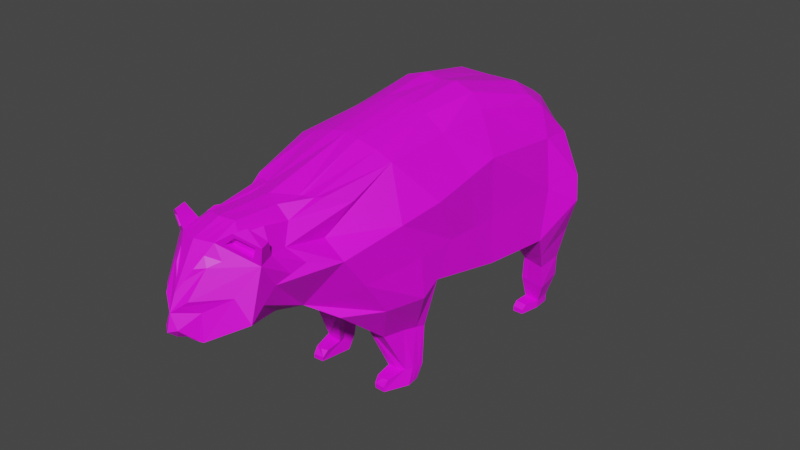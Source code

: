 # Source: MarshallRaccoon.blend  (saved by Blender 3.3.6; exported with 4.5.12 LTS)
import bpy
from mathutils import Matrix  # noqa: F401  (used for matrix-valued properties, if any)

bpy.ops.wm.read_factory_settings(use_empty=True)
scene = bpy.context.scene
scene.name = 'Scene'

# ---- collections
col_collection = bpy.data.collections.new('Collection'); scene.collection.children.link(col_collection)

# ---- images (referenced by path relative to the original .blend; pixels are not part of the script)
import os
ASSET_DIR = os.environ.get("B2B_ASSET_DIR", "")  # directory of the original .blend (textures are referenced by path, not embedded)
HERE = os.path.dirname(os.path.abspath(__file__))  # packed textures are extracted next to this script under _unpacked/

def load_image(name, relpath, width, height, colorspace="sRGB"):
    """Load a texture the original file referenced (path relative to the .blend, or extracted next to this script)."""
    p = next((c for c in (os.path.join(HERE, relpath), os.path.join(ASSET_DIR, relpath)) if relpath and os.path.exists(c)), "")
    if p:
        img = bpy.data.images.load(p, check_existing=True)
        img.name = name
    else:  # same state as the original file: an image datablock whose file is absent (Cycles renders it pink)
        img = bpy.data.images.new(name, width, height)
        img.source = "FILE"
        img.filepath = "//" + (relpath or name)
    img.colorspace_settings.name = colorspace
    return img
img_raccooncoloring_png_001 = load_image('raccoonColoring.png.001', 'raccoonColoring.png', 1024, 1024, 'sRGB')

# ---- materials (node trees are filled in below, after node groups)
mat_material = bpy.data.materials.new('Material')
mat_material.use_transparent_shadow = False

# ---- material node trees
mat_material.use_nodes = True; mat_material.node_tree.nodes.clear()
_N = mat_material.node_tree.nodes; _L = mat_material.node_tree.links
n0 = _N.new('ShaderNodeBsdfPrincipled'); n0.name = 'Principled BSDF'; n0.location = (10, 300)
n0.distribution = 'GGX'
n0.subsurface_method = 'RANDOM_WALK_SKIN'
n0.inputs[3].default_value = 1.45
n0.inputs[27].default_value = (0.0, 0.0, 0.0, 1.0)
n0.inputs[28].default_value = 1.0
n1 = _N.new('ShaderNodeOutputMaterial'); n1.name = 'Material Output'; n1.location = (300, 300)
n2 = _N.new('ShaderNodeTexImage'); n2.name = 'Image Texture'; n2.location = (-336, 247)
n2.image = img_raccooncoloring_png_001
_L.new(n0.outputs[0], n1.inputs[0])
_L.new(n2.outputs[0], n0.inputs[0])
n1.is_active_output = True

# ---- world
world_world = bpy.data.worlds.new('World'); scene.world = world_world
world_world.use_nodes = True; world_world.node_tree.nodes.clear()
_N = world_world.node_tree.nodes; _L = world_world.node_tree.links
n0 = _N.new('ShaderNodeOutputWorld'); n0.name = 'World Output'; n0.location = (300, 300)
n1 = _N.new('ShaderNodeBackground'); n1.name = 'Background'; n1.location = (10, 300)
n1.inputs[0].default_value = (0.05088, 0.05088, 0.05088, 1.0)
_L.new(n1.outputs[0], n0.inputs[0])
n0.is_active_output = True
world_world.color = (0.05088, 0.05088, 0.05088)
world_world.use_sun_shadow = False
world_world.sun_shadow_jitter_overblur = 0.0

# ---- meshes
me_cube_001 = bpy.data.meshes.new('Cube.001')
me_cube_001.from_pydata([(-1.038, 0.7847, 1.035), (-1.053, 0.5142, 1.661), (1.294, 0.3628, 0.8805), (2.151, 0.1409, 1.734), (-1.353, -4.671e-08, 0.9913), (-1.098, -4.671e-08, 1.824), (1.085, -4.671e-08, 0.8203), (1.979, -4.671e-08, 1.808), (-0.1113, 0.6259, 0.803), (-0.216, 0.4041, 1.962), (-0.2362, -4.671e-08, 2.093), (-0.2494, -4.671e-08, 0.7005), (-0.6985, 0.6749, 0.7712), (-0.8434, -4.671e-08, 0.6844), (-0.8134, 0.5495, 1.841), (-0.8576, -4.671e-08, 1.965), (-1.087, 0.595, 1.564), (1.855, 0.3449, 1.381), (-1.32, -4.671e-08, 1.719), (-0.08366, 0.6212, 1.676), (-0.8315, 0.6036, 1.587), (-1.101, 0.2768, 1.827), (1.183, -4.671e-08, 0.8999), (-1.353, 0.156, 0.9913), (1.944, 0.1098, 1.796), (-0.1935, 0.2651, 0.742), (-0.2471, 0.1399, 2.112), (-0.7666, 0.2829, 0.7341), (-0.8611, 0.2601, 1.968), (-1.167, 0.2466, 1.716), (0.8071, 0.4136, 1.889), (0.7862, -4.671e-08, 1.996), (0.5295, 0.6014, 0.933), (0.3298, -4.671e-08, 0.7456), (0.552, 0.6313, 1.562), (0.8157, 0.12, 1.982), (0.3889, 0.2122, 0.7829), (0.6297, 0.4274, -0.007358), (0.5182, 0.4136, -0.007358), (0.5538, 0.2495, -0.007358), (0.4371, 0.4149, 0.4286), (0.394, 0.2823, 0.445), (0.778, 0.1423, 0.4766), (0.8101, 0.3376, 0.4734), (0.4671, 0.4231, 0.1047), (0.6567, 0.2495, 0.1172), (0.488, 0.2495, 0.1002), (0.6333, 0.3926, 0.1228), (0.836, 0.2735, 0.01314), (0.8392, 0.3584, 0.01262), (-0.8754, 0.5953, 0.4231), (-1.117, 0.5899, 0.4321), (-1.172, 0.3631, 0.4453), (-0.9389, 0.3861, 0.4234), (-0.875, 0.6132, 0.236), (-1.121, 0.5827, 0.2507), (-1.149, 0.3631, 0.2263), (-0.9091, 0.395, 0.2484), (-0.9199, 0.5533, 0.06825), (-1.068, 0.5384, 0.0662), (-1.07, 0.4111, 0.05141), (-0.9257, 0.4268, 0.07579), (-0.9145, 0.5556, 0.009484), (-1.062, 0.5407, 0.003303), (-1.065, 0.4134, 0.003303), (-0.9204, 0.4291, 0.009484), (-0.7503, 0.5145, 0.003506), (-0.7504, 0.4285, 0.003506), (-1.075, 0.7491, 1.239), (1.485, 0.2079, 1.012), (-0.09116, 0.6207, 1.186), (-0.7857, 0.6684, 1.191), (-1.404, 0.2377, 1.271), (1.459, -4.671e-08, 1.008), (0.3797, 0.6036, 1.197), (1.174, 0.4015, 1.735), (1.543, -4.671e-08, 1.807), (1.395, 0.5066, 1.411), (1.427, 0.1475, 1.79), (0.9815, 0.5089, 0.84), (0.7913, -4.671e-08, 0.7912), (0.8741, 0.08256, 0.8544), (0.5863, 0.422, -0.007358), (0.619, 0.3727, 0.4561), (0.5348, 0.2612, 0.4291), (0.5713, 0.4166, 0.1121), (0.6016, 0.2612, 0.112), (1.202, 0.5171, 1.147), (2.125, 0.4013, 1.237), (2.099, -4.671e-08, 1.037), (1.952, 0.1534, 1.124), (1.943, -4.671e-08, 1.123), (1.994, 0.3762, 1.587), (2.378, -4.671e-08, 1.429), (2.072, 0.2585, 1.66), (1.818, 0.2282, 1.748), (1.994, 0.3762, 1.587), (1.625, 0.3965, 1.466), (1.394, 0.3376, 1.531), (1.727, 0.3139, 1.59), (2.428, -4.671e-08, 1.312), (2.157, 0.2954, 1.402), (2.312, 0.156, 1.103), (2.209, -4.671e-08, 1.062), (-1.111, 0.3408, 1.794), (-1.214, 0.3209, 1.561), (-1.196, 0.4486, 1.123), (-0.1736, 0.3527, 0.7568), (-0.2358, 0.3016, 2.066), (-0.7522, 0.3776, 0.7489), (-0.814, 0.4247, 1.905), (0.4054, 0.3242, 0.7905), (0.8039, 0.2771, 1.941), (0.6546, 0.3363, 0.1179), (-1.159, 0.4181, 0.4421), (-0.9235, 0.4369, 0.4233), (-1.142, 0.4164, 0.2322), (-0.9008, 0.4479, 0.2454), (-1.069, 0.442, 0.055), (-0.9243, 0.4575, 0.07396), (-1.064, 0.4443, 0.003303), (-0.9189, 0.4598, 0.009484), (-0.7504, 0.4494, 0.003506), (-1.246, 0.3666, 1.33), (1.38, 0.243, 1.785), (2.228, 0.141, 1.591), (2.361, 0.09989, 1.395), (2.209, -4.671e-08, 1.062), (2.423, 0.05402, 1.201), (2.34, 0.09642, 1.114), (2.428, -4.671e-08, 1.312), (1.979, -4.671e-08, 1.808), (2.193, -4.671e-08, 1.736), (2.15, 0.1998, 1.626), (2.378, -4.671e-08, 1.429), (2.277, 0.07756, 1.583), (2.325, 0.1274, 1.108), (2.294, 0.1399, 1.303), (2.393, 0.05198, 1.355), (2.208, 0.1057, 1.658), (2.285, -4.671e-08, 1.582), (1.99, 0.1832, 1.741), (1.867, 0.3351, 1.598), (1.597, 0.1233, 1.783), (1.401, 0.1657, 1.787), (1.597, 0.2196, 1.697), (1.342, 0.3019, 1.795), (1.904, 0.2057, 1.744), (2.106, 0.2629, 1.82), (2.009, 0.4092, 1.728), (1.929, 0.3837, 1.735), (2.006, 0.2892, 1.824), (-0.8113, 0.6249, 0.5646), (-1.131, 0.6506, 0.7037), (-0.8733, 0.3468, 0.5416), (-1.186, 0.359, 0.7003), (-1.173, 0.4297, 0.7011), (-0.8583, 0.4143, 0.5472), (-2.015, -4.671e-08, 0.359), (-2.002, 0.08986, 0.3384), (-1.941, -4.671e-08, 0.2148), (-1.954, 0.08989, 0.2354), (-1.353, -4.671e-08, 0.9913), (-1.783, 0.2211, 0.9199), (-1.755, -4.671e-08, 1.091), (-1.353, 0.156, 0.9913), (0.6761, 0.6015, 0.8437), (0.5172, -4.671e-08, 0.7641), (0.5859, 0.1596, 0.8119), (0.5459, 0.417, -0.007358), (0.5109, 0.3972, 0.4405), (0.5093, 0.4198, 0.1085), (0.8942, 0.5807, 1.5), (0.4179, 0.2495, 0.4081), (0.5298, 0.2495, 0.1044), (0.7025, 0.5963, 1.179), (-1.249, 0.285, 1.109), (-0.2377, 0.2303, 2.087), (-0.8396, 0.3352, 1.939), (0.8103, 0.1916, 1.964), (-1.166, 0.3882, 0.4439), (-0.9318, 0.4093, 0.4234), (-1.146, 0.3874, 0.229), (-0.9053, 0.4191, 0.247), (-1.07, 0.4252, 0.05305), (-0.9251, 0.4408, 0.07495), (-1.064, 0.4275, 0.003303), (-0.9197, 0.4431, 0.009484), (-0.7504, 0.438, 0.003506), (-1.106, 0.306, 1.812), (-1.188, 0.2805, 1.645), (-1.299, 0.292, 1.356), (-1.18, 0.3912, 0.7006), (-0.8665, 0.3776, 0.5442), (0.1669, 0.6153, 0.8595), (0.00215, -4.671e-08, 0.7201), (0.05941, 0.2421, 0.7598), (0.2442, 0.4133, 1.92), (0.196, -4.671e-08, 2.075), (0.1924, 0.6256, 1.626), (0.2147, 0.1237, 2.062), (0.1133, 0.6133, 1.191), (0.07784, 0.3403, 0.7715), (0.2427, 0.2513, 2.024), (0.2442, 0.2012, 2.04), (-0.793, 0.5216, 0.07318), (-0.7528, 0.5134, 0.03706), (-0.7532, 0.4273, 0.04459), (-0.7932, 0.4263, 0.08077), (-0.7932, 0.4494, 0.07893), (-0.7531, 0.4482, 0.04276), (-0.7532, 0.4368, 0.04376), (-0.7932, 0.4368, 0.07993), (0.834, 0.2669, 0.0499), (0.7894, 0.2571, 0.0977), (0.7945, 0.364, 0.09875), (0.841, 0.3543, 0.0506), (0.8067, 0.3129, 0.0971), (2.142, 0.166, 1.752), (2.09, 0.2872, 1.804), (2.096, 0.2681, 1.787), (2.118, 0.202, 1.729), (2.027, 0.3715, 1.723), (2.025, 0.3404, 1.642), (2.058, 0.248, 1.796), (2.08, 0.182, 1.738), (1.989, 0.3515, 1.731), (1.987, 0.3204, 1.651), (2.206, -4.671e-08, 1.062), (2.3, -4.671e-08, 1.078), (2.462, -4.671e-08, 1.187), (2.428, -4.671e-08, 1.312), (2.462, -4.671e-08, 1.187), (2.3, -4.671e-08, 1.078), (2.386, -4.671e-08, 1.12), (1.855, 0.3449, 1.381), (1.994, 0.3762, 1.587), (1.99, 0.3731, 1.309), (2.125, 0.4013, 1.237), (1.718, 0.1807, 1.068), (1.701, -4.671e-08, 1.065), (1.99, 0.3731, 1.309), (2.228, 0.141, 1.591), (2.072, 0.2585, 1.66), (2.15, 0.1998, 1.626), (2.172, 0.06937, 1.735), (2.322, 0.03469, 1.504), (1.962, 0.05402, 1.802), (2.247, 0.05203, 1.619), (2.322, 0.03469, 1.504), (2.378, -4.671e-08, 1.429), (1.867, 0.3351, 1.598), (1.74, 0.3707, 1.423)], [], [(105, 104, 1, 16), (28, 21, 5, 15), (81, 22, 6, 80), (27, 25, 11, 13), (200, 26, 10, 198), (20, 14, 9, 19), (16, 1, 14, 20), (23, 27, 13, 4), (26, 28, 15, 10), (68, 16, 20, 71), (71, 20, 19, 70), (87, 77, 97, 17, 69), (123, 105, 16, 68), (163, 158, 164), (69, 73, 22, 2), (177, 178, 28, 26), (153, 152, 50, 51), (204, 177, 26, 200), (46, 44, 38, 39), (178, 189, 21, 28), (18, 5, 21, 29), (124, 112, 179, 35, 78, 144), (201, 199, 34, 74), (78, 35, 31, 76), (196, 36, 33, 195), (199, 197, 30, 34), (85, 47, 37, 82), (79, 2, 43, 83), (168, 36, 41, 173), (240, 239, 90, 91), (83, 43, 47, 85), (173, 41, 46, 174), (216, 213, 48, 49), (181, 53, 57, 183), (193, 154, 53, 181), (156, 153, 51, 114), (154, 155, 52, 53), (183, 57, 61, 185), (51, 50, 54, 55), (53, 52, 56, 57), (114, 51, 55, 116), (118, 59, 63, 120), (55, 54, 58, 59), (57, 56, 60, 61), (116, 55, 59, 118), (186, 187, 65, 64), (58, 119, 209, 205), (59, 58, 62, 63), (61, 60, 64, 65), (61, 65, 67, 207, 208), (211, 207, 67, 188), (119, 185, 212, 209), (121, 62, 66, 122), (194, 201, 74, 32), (72, 163, 29), (106, 123, 68, 0), (79, 87, 69, 2), (12, 71, 70, 8), (0, 68, 71, 12), (166, 175, 87, 79), (42, 84, 86, 45), (170, 83, 85, 171), (22, 81, 84, 42), (166, 79, 83, 170), (171, 85, 82, 169), (86, 174, 46, 39, 48, 213, 214, 45), (39, 38, 169, 82, 37, 49, 48), (24, 143, 78, 76, 7), (3, 141, 147, 95, 145, 75, 146, 124, 144, 78, 143, 24), (175, 172, 77, 87), (168, 81, 80, 167), (34, 30, 75, 98, 77, 172), (239, 241, 88, 90), (77, 98, 99, 97), (98, 75, 145, 95, 99), (125, 93, 100, 126), (88, 89, 91, 90), (88, 92, 101, 102), (92, 125, 126, 101), (176, 191, 123, 106), (2, 22, 42, 43), (187, 121, 122, 188), (185, 61, 208, 212), (62, 58, 205, 206, 66), (63, 62, 121, 120), (182, 116, 118, 184), (184, 118, 120, 186), (180, 114, 116, 182), (54, 117, 119, 58), (192, 156, 114, 180), (152, 157, 115, 50), (50, 115, 117, 54), (37, 47, 215, 216, 49), (47, 113, 217, 215), (43, 42, 45, 113, 47), (36, 111, 32, 40, 41), (89, 88, 102, 127, 103), (75, 30, 112, 124, 146), (194, 32, 111, 202), (14, 1, 104, 110), (12, 8, 107, 109), (197, 9, 108, 203), (9, 14, 110, 108), (191, 190, 105, 123), (190, 189, 104, 105), (137, 138, 130, 128), (136, 137, 128, 129), (248, 140, 134, 246), (102, 101, 137, 136), (101, 126, 138, 137), (3, 139, 133, 94), (139, 135, 242, 133), (99, 95, 147, 141, 142), (141, 151, 150, 142), (148, 218, 221, 220, 219), (3, 218, 148, 151, 141), (12, 109, 157, 152), (176, 106, 156, 192), (27, 23, 155, 154), (106, 0, 153, 156), (202, 111, 36, 196, 25, 27, 109, 107), (0, 12, 152, 153), (158, 161, 160), (165, 162, 160, 161), (165, 159, 163), (18, 163, 164), (163, 159, 158), (72, 165, 163), (158, 159, 161), (165, 161, 159), (18, 29, 163), (36, 168, 167, 33), (74, 34, 172, 175), (44, 171, 169, 38), (32, 166, 170, 40), (40, 170, 171, 44), (32, 74, 175, 166), (84, 173, 174, 86), (81, 168, 173, 84), (23, 176, 192, 155), (29, 21, 189, 190), (72, 29, 190, 191), (41, 40, 44, 46), (155, 192, 180, 52), (52, 180, 182, 56), (60, 184, 186, 64), (56, 182, 184, 60), (65, 187, 188, 67), (23, 72, 191, 176), (210, 211, 188, 122), (120, 121, 187, 186), (117, 183, 185, 119), (157, 193, 181, 115), (115, 181, 183, 117), (110, 104, 189, 178), (203, 108, 177, 204), (108, 110, 178, 177), (112, 203, 204, 179), (30, 197, 203, 112), (8, 194, 202, 107), (8, 70, 201, 194), (19, 9, 197, 199), (25, 196, 195, 11), (70, 19, 199, 201), (179, 204, 200, 35), (35, 200, 198, 31), (212, 208, 207, 211), (205, 209, 210, 206), (209, 212, 211, 210), (206, 210, 122, 66), (216, 215, 217, 214, 213), (113, 45, 214, 217), (109, 27, 154, 193, 157), (150, 151, 148, 219, 149), (96, 142, 150, 149), (221, 223, 227, 225), (149, 219, 220, 222, 223, 221, 218, 3, 96), (226, 224, 225, 227), (220, 221, 225, 224), (223, 222, 226, 227), (222, 220, 224, 226), (129, 229, 228, 127, 102, 136), (128, 130, 231, 230), (129, 128, 232, 234, 233), (97, 99, 251, 252), (235, 236, 238, 237), (69, 17, 241, 239), (73, 69, 239, 240), (247, 131, 132, 245), (245, 132, 140, 248), (125, 92, 243, 244), (3, 245, 248, 139), (24, 247, 245, 3), (139, 248, 246, 135), (242, 135, 249, 250), (252, 251, 236, 235)])
_uv = me_cube_001.uv_layers.new(name='UVMap')
_uv.uv.foreach_set('vector', [0.8763, 0.3302, 0.8762, 0.3854, 0.8246, 0.3596, 0.8023, 0.3409, 0.4777, 0.7773, 0.4838, 0.8404, 0.4145, 0.8355, 0.4126, 0.7727, 0.7044, 0.07941, 0.724, 0.0, 0.7267, 0.02613, 0.7275, 0.1013, 0.6566, 0.499, 0.6613, 0.353, 0.7297, 0.3676, 0.7297, 0.519, 0.4572, 0.5007, 0.4516, 0.6177, 0.4174, 0.6131, 0.4253, 0.5035, 0.07379, 0.7224, 0.009839, 0.7078, 0.0, 0.5507, 0.07973, 0.5311, 0.06993, 0.7875, 0.0457, 0.7741, 0.009839, 0.7078, 0.07379, 0.7224, 0.6789, 0.6442, 0.6566, 0.499, 0.7297, 0.519, 0.7182, 0.644, 0.4516, 0.6177, 0.4777, 0.7773, 0.4126, 0.7727, 0.4174, 0.6131, 0.1541, 0.7988, 0.06993, 0.7875, 0.07379, 0.7224, 0.1761, 0.7265, 0.1761, 0.7265, 0.07379, 0.7224, 0.07973, 0.5311, 0.2028, 0.551, 0.26, 0.2252, 0.2007, 0.1669, 0.194, 0.1053, 0.2234, 0.04969, 0.3006, 0.1544, 0.8565, 0.2764, 0.8763, 0.3302, 0.8023, 0.3409, 0.7495, 0.2683, 0.9085, 0.1795, 0.955, 0.03845, 0.9678, 0.2113, 0.7817, 0.6085, 0.8342, 0.6163, 0.836, 0.6881, 0.7459, 0.6583, 0.4755, 0.617, 0.498, 0.7733, 0.4777, 0.7773, 0.4516, 0.6177, 0.2856, 0.8312, 0.3324, 0.7553, 0.3652, 0.7762, 0.3538, 0.8368, 0.4781, 0.4946, 0.4755, 0.617, 0.4516, 0.6177, 0.4572, 0.5007, 0.9134, 0.716, 0.9559, 0.7127, 0.9559, 0.7431, 0.9164, 0.7458, 0.498, 0.7733, 0.4917, 0.8421, 0.4838, 0.8404, 0.4777, 0.7773, 0.4152, 0.8933, 0.4145, 0.8355, 0.4838, 0.8404, 0.4798, 0.8579, 0.5179, 0.2096, 0.5104, 0.3546, 0.4882, 0.3515, 0.4695, 0.3488, 0.4945, 0.1963, 0.4987, 0.2032, 0.2092, 0.4992, 0.1027, 0.4635, 0.1325, 0.3753, 0.2176, 0.4318, 0.4945, 0.1963, 0.4695, 0.3488, 0.4383, 0.3544, 0.4586, 0.1643, 0.6667, 0.2884, 0.6738, 0.2041, 0.7286, 0.2195, 0.7292, 0.3033, 0.1027, 0.4635, 0.02791, 0.4365, 0.05701, 0.2959, 0.1325, 0.3753, 0.3481, 0.876, 0.3318, 0.8775, 0.3362, 0.8442, 0.3471, 0.8453, 0.3289, 0.292, 0.3286, 0.2095, 0.4126, 0.3461, 0.4102, 0.3954, 0.8257, 0.8458, 0.8257, 0.8978, 0.7393, 0.9124, 0.7299, 0.9069, 0.8339, 0.5538, 0.7884, 0.5483, 0.795, 0.4881, 0.8337, 0.4913, 0.3274, 0.9626, 0.2781, 0.9629, 0.3318, 0.8775, 0.3481, 0.876, 0.00597, 0.9571, 0.0, 0.9662, 0.0151, 0.8775, 0.02575, 0.8772, 0.9089, 0.3824, 0.9094, 0.36, 0.9185, 0.3618, 0.9185, 0.3834, 0.86, 0.8566, 0.854, 0.857, 0.8523, 0.8144, 0.8584, 0.8136, 0.8558, 0.8906, 0.8479, 0.8905, 0.854, 0.857, 0.86, 0.8566, 0.8091, 0.1217, 0.7528, 0.1325, 0.7549, 0.06167, 0.7997, 0.05659, 0.5957, 0.7886, 0.6642, 0.7309, 0.6754, 0.7947, 0.6199, 0.8148, 0.9579, 0.7956, 0.9579, 0.8018, 0.9141, 0.7923, 0.914, 0.7888, 0.3538, 0.8368, 0.3652, 0.7762, 0.4126, 0.7833, 0.3993, 0.8442, 0.6199, 0.8148, 0.6754, 0.7947, 0.6821, 0.8501, 0.6228, 0.8599, 0.7997, 0.05659, 0.7549, 0.06167, 0.7488, 0.01651, 0.7899, 0.004008, 0.7685, 0.9278, 0.744, 0.9284, 0.745, 0.9124, 0.7692, 0.9145, 0.9134, 0.6252, 0.9179, 0.563, 0.9597, 0.5738, 0.9598, 0.6113, 0.7218, 0.9021, 0.7218, 0.9622, 0.6747, 0.9464, 0.6776, 0.91, 0.7727, 0.976, 0.7297, 0.976, 0.744, 0.9284, 0.7685, 0.9278, 0.4055, 0.9249, 0.4031, 0.8878, 0.4066, 0.8881, 0.409, 0.9251, 1.0, 0.1733, 0.9756, 0.1733, 0.9751, 0.1398, 0.9935, 0.1406, 0.9598, 0.6113, 0.9597, 0.5738, 0.9747, 0.5725, 0.9758, 0.61, 0.6776, 0.91, 0.6747, 0.9464, 0.6624, 0.9459, 0.6607, 0.9098, 0.6776, 0.91, 0.6607, 0.9098, 0.6559, 0.8669, 0.6664, 0.8669, 0.6763, 0.8764, 0.8259, 0.7848, 0.8257, 0.7824, 0.8359, 0.7828, 0.8359, 0.7852, 0.9756, 0.1733, 0.9714, 0.1733, 0.9719, 0.1397, 0.9751, 0.1398, 0.3988, 0.8875, 0.3747, 0.8854, 0.3873, 0.8442, 0.4037, 0.8448, 0.2947, 0.4979, 0.2092, 0.4992, 0.2176, 0.4318, 0.2896, 0.4037, 0.8918, 0.6809, 0.9134, 0.5515, 0.9134, 0.807, 0.8244, 0.2277, 0.8565, 0.2764, 0.7495, 0.2683, 0.7297, 0.2183, 0.3289, 0.292, 0.26, 0.2252, 0.3006, 0.1544, 0.3286, 0.2095, 0.2852, 0.72, 0.1761, 0.7265, 0.2028, 0.551, 0.2986, 0.5703, 0.2074, 0.7975, 0.1541, 0.7988, 0.1761, 0.7265, 0.2852, 0.72, 0.3176, 0.3701, 0.234, 0.351, 0.26, 0.2252, 0.3289, 0.292, 0.1016, 0.9662, 0.03562, 0.9584, 0.04369, 0.8766, 0.05803, 0.8766, 0.3555, 0.9609, 0.3274, 0.9626, 0.3481, 0.876, 0.3639, 0.8765, 0.8257, 0.6881, 0.8257, 0.7697, 0.7297, 0.8772, 0.734, 0.8109, 0.3176, 0.3701, 0.3289, 0.292, 0.4102, 0.3954, 0.4104, 0.4236, 0.3639, 0.8765, 0.3481, 0.876, 0.3471, 0.8453, 0.3573, 0.8463, 0.04369, 0.8766, 0.02575, 0.8772, 0.0151, 0.8775, 0.02869, 0.8484, 0.09959, 0.8442, 0.1003, 0.8537, 0.09069, 0.8673, 0.05803, 0.8766, 0.5467, 0.9683, 0.5046, 0.9738, 0.5044, 0.9667, 0.5041, 0.9564, 0.5037, 0.9453, 0.5254, 0.8933, 0.5467, 0.896, 0.4932, 0.06406, 0.4915, 0.1528, 0.4945, 0.1963, 0.4586, 0.1643, 0.4658, 0.05341, 0.5071, 0.01278, 0.5147, 0.05419, 0.5188, 0.07629, 0.5229, 0.09839, 0.5192, 0.1553, 0.5564, 0.2649, 0.5316, 0.2201, 0.5179, 0.2096, 0.4987, 0.2032, 0.4945, 0.1963, 0.4915, 0.1528, 0.4932, 0.06406, 0.234, 0.351, 0.1602, 0.2907, 0.2007, 0.1669, 0.26, 0.2252, 0.6862, 0.1535, 0.7044, 0.07941, 0.7275, 0.1013, 0.7282, 0.1715, 0.1325, 0.3753, 0.05701, 0.2959, 0.1093, 0.2089, 0.1681, 0.1602, 0.2007, 0.1669, 0.1602, 0.2907, 0.7884, 0.5483, 0.7333, 0.4743, 0.7297, 0.4409, 0.795, 0.4881, 0.5037, 0.9955, 0.4616, 0.9733, 0.4928, 0.8933, 0.5037, 0.9293, 0.1681, 0.1602, 0.1093, 0.2089, 0.1324, 0.1012, 0.1281, 0.04362, 0.1655, 0.07372, 0.9921, 0.0, 0.9921, 0.04831, 0.9725, 0.06673, 0.9678, 0.03656, 0.7297, 0.4409, 0.8378, 0.453, 0.8337, 0.4913, 0.795, 0.4881, 0.6263, 0.8788, 0.6263, 0.9607, 0.6036, 0.924, 0.5633, 0.8599, 0.4616, 0.9922, 0.4126, 0.9529, 0.4208, 0.8933, 0.4616, 0.9295, 0.8668, 0.2176, 0.8788, 0.2807, 0.8565, 0.2764, 0.8244, 0.2277, 0.2781, 0.9692, 0.1847, 0.9692, 0.218, 0.8442, 0.268, 0.8447, 0.4031, 0.8878, 0.3988, 0.8875, 0.4037, 0.8448, 0.4066, 0.845, 0.9714, 0.1733, 0.9678, 0.1733, 0.9692, 0.1395, 0.9719, 0.1397, 0.9747, 0.5725, 0.9597, 0.5738, 0.9581, 0.5411, 0.9672, 0.5308, 0.9758, 0.5302, 0.3769, 0.9232, 0.3747, 0.8854, 0.3988, 0.8875, 0.4012, 0.9246, 0.7801, 0.976, 0.7727, 0.976, 0.7685, 0.9278, 0.7727, 0.9276, 0.7727, 0.9276, 0.7685, 0.9278, 0.7692, 0.9145, 0.7734, 0.9149, 0.8075, 0.0557, 0.7997, 0.05659, 0.7899, 0.004008, 0.7971, 0.001829, 0.9579, 0.7458, 0.9579, 0.7882, 0.9139, 0.7845, 0.9134, 0.76, 0.8189, 0.1198, 0.8091, 0.1217, 0.7997, 0.05659, 0.8075, 0.0557, 0.9197, 0.8915, 0.8653, 0.8907, 0.8671, 0.8563, 0.9078, 0.8541, 0.9078, 0.8541, 0.8671, 0.8563, 0.8657, 0.8126, 0.9077, 0.807, 0.3362, 0.8442, 0.3318, 0.8775, 0.2911, 0.868, 0.2803, 0.8548, 0.2816, 0.8451, 0.8378, 0.9468, 0.8522, 0.951, 0.8603, 0.989, 0.8473, 0.987, 0.9886, 0.904, 0.939, 0.9101, 0.9527, 0.8116, 0.9746, 0.8087, 0.9886, 0.807, 0.1016, 0.916, 0.1275, 0.9031, 0.1847, 0.8442, 0.1847, 0.9786, 0.1503, 0.9874, 0.8378, 0.453, 0.7297, 0.4409, 0.7977, 0.3969, 0.8378, 0.4246, 0.8378, 0.4246, 0.5564, 0.2649, 0.5469, 0.3565, 0.5104, 0.3546, 0.5179, 0.2096, 0.5316, 0.2201, 0.5691, 0.2599, 0.5703, 0.1665, 0.6453, 0.2, 0.6416, 0.2836, 0.5564, 0.771, 0.5511, 0.8335, 0.5011, 0.8443, 0.5224, 0.7686, 0.5564, 0.4816, 0.5682, 0.3316, 0.6387, 0.3478, 0.6321, 0.4952, 0.5363, 0.4992, 0.5246, 0.6155, 0.4943, 0.6178, 0.4912, 0.4959, 0.5246, 0.6155, 0.5564, 0.771, 0.5224, 0.7686, 0.4943, 0.6178, 0.8788, 0.2807, 0.8885, 0.348, 0.8763, 0.3302, 0.8565, 0.2764, 0.8885, 0.348, 0.8852, 0.3878, 0.8762, 0.3854, 0.8763, 0.3302, 0.4108, 0.9751, 0.3824, 0.9852, 0.3747, 0.9735, 0.3814, 0.945, 0.4108, 0.9251, 0.4108, 0.9751, 0.3814, 0.945, 0.4065, 0.9262, 0.9803, 0.7604, 0.9934, 0.7676, 0.9934, 0.8018, 0.9847, 0.7858, 0.5633, 0.8599, 0.6036, 0.924, 0.5636, 0.9094, 0.5564, 0.8625, 0.9915, 0.06673, 0.9915, 0.1213, 0.9819, 0.1298, 0.9678, 0.1031, 0.9079, 0.9968, 0.9101, 0.9728, 0.9281, 0.9768, 0.9375, 0.9968, 0.9101, 0.9728, 0.9099, 0.9468, 0.9187, 0.9568, 0.9281, 0.9768, 0.1655, 0.07372, 0.1281, 0.04362, 0.1319, 0.02181, 0.1357, 0.0, 0.1691, 0.03863, 0.9079, 0.9907, 0.8739, 0.9847, 0.8739, 0.9575, 0.9079, 0.9468, 0.7864, 0.9252, 0.8133, 0.915, 0.8133, 0.9263, 0.7925, 0.9314, 0.7864, 0.9329, 0.9734, 0.9101, 0.9734, 0.916, 0.9734, 0.939, 0.952, 0.9541, 0.939, 0.9343, 0.939, 0.9468, 0.8624, 0.9468, 0.8653, 0.8907, 0.9197, 0.8915, 0.8668, 0.2176, 0.8244, 0.2277, 0.8091, 0.1217, 0.8189, 0.1198, 0.5564, 0.7461, 0.6821, 0.6442, 0.6642, 0.7309, 0.5957, 0.7886, 0.8244, 0.2277, 0.7297, 0.2183, 0.7528, 0.1325, 0.8091, 0.1217, 0.6416, 0.2836, 0.6453, 0.2, 0.6738, 0.2041, 0.6667, 0.2884, 0.6613, 0.353, 0.6566, 0.499, 0.6321, 0.4952, 0.6387, 0.3478, 0.2074, 0.7975, 0.2852, 0.72, 0.3324, 0.7553, 0.2856, 0.8312, 0.955, 0.03845, 0.9251, 0.009514, 0.9459, 0.0, 0.6821, 0.6442, 0.7218, 0.6448, 0.7218, 0.8669, 0.6991, 0.8619, 0.8378, 0.634, 0.8666, 0.4031, 0.9134, 0.5515, 0.9678, 0.3525, 0.9085, 0.1795, 0.9678, 0.2113, 0.9085, 0.1795, 0.9314, 0.03681, 0.955, 0.03845, 0.8918, 0.6809, 0.8378, 0.634, 0.9134, 0.5515, 0.955, 0.03845, 0.9314, 0.03681, 0.9251, 0.009514, 0.8378, 0.634, 0.8409, 0.3899, 0.8666, 0.4031, 0.9678, 0.3525, 0.8988, 0.3571, 0.9085, 0.1795, 0.6738, 0.2041, 0.6862, 0.1535, 0.7282, 0.1715, 0.7286, 0.2195, 0.2176, 0.4318, 0.1325, 0.3753, 0.1602, 0.2907, 0.234, 0.351, 0.3747, 0.8765, 0.3639, 0.8765, 0.3573, 0.8463, 0.3642, 0.847, 0.2896, 0.4037, 0.3176, 0.3701, 0.4104, 0.4236, 0.4109, 0.4428, 0.3747, 0.9594, 0.3555, 0.9609, 0.3639, 0.8765, 0.3747, 0.8765, 0.2896, 0.4037, 0.2176, 0.4318, 0.234, 0.351, 0.3176, 0.3701, 0.03562, 0.9584, 0.00597, 0.9571, 0.02575, 0.8772, 0.04369, 0.8766, 0.8257, 0.7697, 0.8257, 0.8458, 0.7299, 0.9069, 0.7297, 0.8772, 0.8988, 0.1852, 0.8668, 0.2176, 0.8189, 0.1198, 0.8272, 0.1183, 0.8988, 0.363, 0.8928, 0.3899, 0.8852, 0.3878, 0.8885, 0.348, 0.6424, 0.8599, 0.6424, 0.9627, 0.6328, 0.9472, 0.6263, 0.8795, 0.9172, 0.6252, 0.9525, 0.6301, 0.9559, 0.7127, 0.9134, 0.716, 0.8272, 0.1183, 0.8189, 0.1198, 0.8075, 0.0557, 0.8141, 0.05496, 0.8141, 0.05496, 0.8075, 0.0557, 0.7971, 0.001829, 0.8031, 0.0, 0.7763, 0.9275, 0.7727, 0.9276, 0.7734, 0.9149, 0.7769, 0.9152, 0.7864, 0.976, 0.7801, 0.976, 0.7727, 0.9276, 0.7763, 0.9275, 0.4066, 0.8881, 0.4031, 0.8878, 0.4066, 0.845, 0.409, 0.8451, 0.9858, 0.6252, 0.9858, 0.6966, 0.9564, 0.7119, 0.9559, 0.6479, 0.8262, 0.7877, 0.8259, 0.7848, 0.8359, 0.7852, 0.8359, 0.7881, 0.4012, 0.9246, 0.3988, 0.8875, 0.4031, 0.8878, 0.4055, 0.9249, 0.9579, 0.7882, 0.9579, 0.7956, 0.914, 0.7888, 0.9139, 0.7845, 0.8653, 0.8907, 0.8558, 0.8906, 0.86, 0.8566, 0.8671, 0.8563, 0.8671, 0.8563, 0.86, 0.8566, 0.8584, 0.8136, 0.8657, 0.8126, 0.5224, 0.7686, 0.5011, 0.8443, 0.4917, 0.8421, 0.498, 0.7733, 0.4912, 0.4959, 0.4943, 0.6178, 0.4755, 0.617, 0.4781, 0.4946, 0.4943, 0.6178, 0.5224, 0.7686, 0.498, 0.7733, 0.4755, 0.617, 0.5104, 0.3546, 0.4912, 0.4959, 0.4781, 0.4946, 0.4882, 0.3515, 0.5469, 0.3565, 0.5363, 0.4992, 0.4912, 0.4959, 0.5104, 0.3546, 0.5682, 0.3316, 0.5691, 0.2599, 0.6416, 0.2836, 0.6387, 0.3478, 0.2986, 0.5703, 0.2028, 0.551, 0.2092, 0.4992, 0.2947, 0.4979, 0.07973, 0.5311, 0.0, 0.5507, 0.02791, 0.4365, 0.1027, 0.4635, 0.6613, 0.353, 0.6667, 0.2884, 0.7292, 0.3033, 0.7297, 0.3676, 0.2028, 0.551, 0.07973, 0.5311, 0.1027, 0.4635, 0.2092, 0.4992, 0.4882, 0.3515, 0.4781, 0.4946, 0.4572, 0.5007, 0.4695, 0.3488, 0.4695, 0.3488, 0.4572, 0.5007, 0.4253, 0.5035, 0.4383, 0.3544, 0.9719, 0.1397, 0.9692, 0.1395, 0.9715, 0.1298, 0.9739, 0.1299, 0.9935, 0.1406, 0.9751, 0.1398, 0.9768, 0.13, 0.9934, 0.1307, 0.9751, 0.1398, 0.9719, 0.1397, 0.9739, 0.1299, 0.9768, 0.13, 0.8276, 0.8044, 0.8262, 0.7877, 0.8359, 0.7881, 0.8359, 0.8047, 0.9089, 0.3824, 0.899, 0.3844, 0.8988, 0.3715, 0.8994, 0.3571, 0.9094, 0.36, 0.8522, 0.951, 0.8739, 0.9496, 0.8739, 0.9834, 0.8603, 0.989, 0.8624, 0.9468, 0.8378, 0.945, 0.8479, 0.8905, 0.8558, 0.8906, 0.8653, 0.8907, 0.9429, 0.9871, 0.952, 0.9541, 0.9734, 0.939, 0.9719, 0.9469, 0.9641, 0.9861, 0.5885, 0.9963, 0.5564, 0.9963, 0.5679, 0.9607, 0.5879, 0.9607, 0.8368, 0.7364, 0.8368, 0.7819, 0.8257, 0.7824, 0.8257, 0.737, 0.7864, 0.9711, 0.7864, 0.9329, 0.7925, 0.9314, 0.7925, 0.9638, 0.8133, 0.9697, 0.8133, 0.9263, 0.8133, 0.915, 0.8203, 0.9124, 0.8203, 0.9861, 0.9678, 0.2538, 0.9679, 0.2214, 0.9887, 0.2164, 0.9887, 0.2597, 0.8203, 0.9311, 0.8252, 0.9124, 0.8359, 0.9128, 0.8309, 0.9315, 0.8257, 0.8272, 0.8257, 0.8078, 0.8348, 0.8047, 0.8348, 0.8241, 0.8252, 0.961, 0.8203, 0.9311, 0.8309, 0.9315, 0.8359, 0.9614, 0.8125, 0.3899, 0.8378, 0.4012, 0.8377, 0.4253, 0.8378, 0.4246, 0.7977, 0.3969, 0.8048, 0.3935, 0.6424, 0.8883, 0.6559, 0.8599, 0.6559, 0.8599, 0.6559, 0.8896, 0.9678, 0.2041, 0.9769, 0.1822, 0.9916, 0.1733, 0.9927, 0.1937, 0.9927, 0.2164, 0.9808, 0.5302, 0.9396, 0.5193, 0.9235, 0.4879, 0.9779, 0.4988, 0.9751, 0.4676, 0.9134, 0.4574, 0.9808, 0.3899, 0.9779, 0.4287, 0.3006, 0.1544, 0.2234, 0.04969, 0.2469, 0.01868, 0.2949, 0.09314, 0.8342, 0.6163, 0.7817, 0.6085, 0.7884, 0.5483, 0.8339, 0.5538, 0.4793, 0.05865, 0.4658, 0.05341, 0.4723, 0.0, 0.4894, 0.00629, 0.9759, 0.735, 0.9934, 0.7333, 0.9934, 0.7676, 0.9803, 0.7604, 0.4126, 0.9529, 0.4616, 0.9922, 0.432, 0.9926, 0.4223, 0.9727, 0.9579, 0.7367, 0.9759, 0.735, 0.9803, 0.7604, 0.9668, 0.753, 0.4932, 0.06406, 0.4793, 0.05865, 0.4894, 0.00629, 0.5071, 0.01278, 0.9668, 0.753, 0.9803, 0.7604, 0.9847, 0.7858, 0.9737, 0.7683, 0.8369, 0.7364, 0.8257, 0.7253, 0.8311, 0.7054, 0.8369, 0.6881, 0.9779, 0.4988, 0.9235, 0.4879, 0.9134, 0.4574, 0.9751, 0.4676])
me_cube_001.materials.append(mat_material)
me_cube_001.update()
arm_armature_001 = bpy.data.armatures.new('Armature.001')  # bones are not reproduced

# ---- objects
ob_bones = bpy.data.objects.new('bones', arm_armature_001)
ob_raccoon = bpy.data.objects.new('Raccoon', me_cube_001)

# ---- transforms, parenting, visibility, modifiers, constraints
ob_bones.location = (0.0, 1.069, 1.429)
ob_bones.rotation_euler = (0.0, 0.0, -1.571)
ob_raccoon.parent = ob_bones
ob_raccoon.matrix_parent_inverse = Matrix(((-4.371e-08, -1.0, 0.0, -0.0), (1.0, -4.371e-08, -0.0, 0.0), (0.0, -0.0, 1.0, -0.0), (-0.0, 0.0, -0.0, 1.0)))
ob_raccoon.location = (2.719e-08, 0.0, 0.0)
ob_raccoon.rotation_euler = (0.0, 0.0, -1.571)
_vg = ob_raccoon.vertex_groups.new(name='root')
for _i, _w in zip([0, 1, 4, 5, 8, 9, 10, 11, 12, 13, 14, 15, 16, 18, 19, 20, 21, 23, 25, 26, 27, 28, 29, 30, 31, 32, 33, 34, 35, 36, 68, 70, 71, 72, 74, 75, 104, 105, 106, 107, 108, 109, 110, 111, 112, 123, 124, 144, 146, 152, 154, 155, 157, 158, 159, 160, 161, 162, 163, 164, 165, 167, 172, 175, 176, 177, 178, 179, 189, 190, 191, 193, 194, 195, 196, 197, 198, 199, 200, 201, 202, 203, 204], [0.07092, 0.8012, 0.5385, 0.9371, 0.5653, 0.8893, 0.9001, 0.6068, 0.1175, 0.4139, 0.8604, 0.9437, 0.7137, 0.8973, 0.8229, 0.7426, 0.921, 0.5059, 0.6006, 0.9054, 0.1806, 0.9302, 0.9114, 0.1567, 0.24, 0.04998, 0.1885, 0.2535, 0.2, 0.08029, 0.18, 0.6857, 0.2207, 0.6779, 0.2266, 0.06674, 0.9007, 0.8264, 0.1141, 0.5941, 0.9007, 0.142, 0.9008, 0.0634, 0.1811, 0.6271, 0.01848, 0.008717, 0.03378, 0.01695, 0.02102, 0.02379, 0.01195, 0.2687, 0.2791, 0.2865, 0.2784, 0.6546, 0.4384, 0.5271, 0.6552, 0.08222, 0.07438, 0.05033, 0.3316, 0.9031, 0.9192, 0.1905, 0.9131, 0.8732, 0.7007, 0.01659, 0.3454, 0.5432, 0.5185, 0.7413, 0.7662, 0.6902, 0.7693, 0.5767, 0.4962, 0.7556, 0.754]): _vg.add([_i], _w, 'REPLACE')
_vg = ob_raccoon.vertex_groups.new(name='spine1')
for _i, _w in zip([2, 3, 6, 7, 9, 10, 11, 17, 19, 22, 24, 26, 30, 31, 32, 33, 34, 35, 36, 42, 69, 70, 73, 74, 75, 76, 77, 78, 79, 80, 81, 87, 88, 89, 90, 91, 94, 95, 96, 97, 98, 99, 108, 112, 124, 131, 132, 133, 134, 135, 139, 140, 141, 142, 143, 144, 145, 146, 147, 148, 149, 150, 151, 166, 167, 168, 172, 175, 177, 179, 194, 195, 196, 197, 198, 199, 200, 201, 202, 203, 204, 218, 219, 220, 221, 222, 223, 224, 225, 226, 227, 235, 236, 237, 238, 239, 240, 241, 242, 245, 246, 247, 248, 249, 250, 251, 252], [0.5946, 0.1896, 0.6678, 0.1883, 0.05408, 0.06576, 0.005592, 0.2267, 0.06356, 0.7007, 0.2046, 0.05836, 0.7422, 0.7242, 0.01295, 0.2181, 0.5022, 0.7419, 0.06054, 0.05587, 0.8034, 0.002133, 0.8376, 0.1048, 0.761, 0.5687, 0.7421, 0.6492, 0.2277, 0.3133, 0.4655, 0.6358, 0.05062, 0.01805, 0.1151, 0.08438, 0.1896, 0.2603, 0.2105, 0.4022, 0.7314, 0.3132, 0.05503, 0.7411, 0.6681, 0.2046, 0.1896, 0.1896, 0.1896, 0.1896, 0.1896, 0.1896, 0.1912, 0.2263, 0.4134, 0.6616, 0.3794, 0.6855, 0.2144, 0.1963, 0.2005, 0.202, 0.1896, 0.02502, 0.2347, 0.1112, 0.6496, 0.1786, 0.05699, 0.7428, 0.008212, 0.06502, 0.03785, 0.1913, 0.1982, 0.159, 0.1919, 0.03364, 0.01583, 0.1974, 0.2025, 0.1913, 0.1984, 0.1992, 0.1996, 0.2024, 0.2038, 0.1992, 0.1996, 0.2024, 0.2038, 0.4022, 0.3132, 0.4022, 0.3132, 0.4592, 0.461, 0.1386, 0.1896, 0.1896, 0.1896, 0.2046, 0.1896, 0.1896, 0.1896, 0.3132, 0.4022]): _vg.add([_i], _w, 'REPLACE')
_vg = ob_raccoon.vertex_groups.new(name='head')
for _i, _w in zip([2, 3, 7, 17, 24, 69, 73, 75, 76, 77, 78, 87, 88, 89, 90, 91, 92, 93, 94, 95, 96, 97, 98, 99, 100, 101, 102, 103, 124, 125, 126, 127, 128, 129, 130, 131, 132, 133, 134, 135, 136, 137, 138, 139, 140, 141, 142, 143, 144, 145, 146, 147, 148, 149, 150, 151, 172, 218, 219, 220, 221, 222, 223, 224, 225, 226, 227, 228, 229, 230, 231, 232, 233, 234, 235, 236, 237, 238, 239, 240, 241, 242, 243, 244, 245, 246, 247, 248, 249, 250, 251, 252], [0.06617, 0.8045, 0.8047, 0.7572, 0.7884, 0.1397, 0.1139, 0.1241, 0.4311, 0.188, 0.3112, 0.07775, 0.9458, 0.9637, 0.8769, 0.9102, 0.9928, 0.9951, 0.8045, 0.7274, 0.7823, 0.5672, 0.214, 0.6731, 0.995, 0.9821, 0.9847, 0.977, 0.2753, 0.9945, 0.9942, 0.9788, 0.9928, 0.9873, 0.9952, 0.7884, 0.8045, 0.8045, 0.8045, 0.8045, 0.9864, 0.9919, 0.9954, 0.8045, 0.8045, 0.8022, 0.7646, 0.5743, 0.2913, 0.5988, 0.2442, 0.7769, 0.7977, 0.7931, 0.7909, 0.8043, 0.03766, 0.8028, 0.7954, 0.7944, 0.7939, 0.7911, 0.7895, 0.7944, 0.7939, 0.7911, 0.7895, 0.9788, 0.9838, 0.9928, 0.9952, 0.9928, 0.9873, 0.99, 0.5672, 0.6731, 0.5672, 0.6731, 0.5083, 0.512, 0.8515, 0.8045, 0.9928, 0.9945, 0.8045, 0.8045, 0.7884, 0.8045, 0.8045, 0.8045, 0.6731, 0.5672]): _vg.add([_i], _w, 'REPLACE')
_vg = ob_raccoon.vertex_groups.new(name='upperLegF.R')
for _i, _w in zip([80, 81], [0.1326, 0.03855]): _vg.add([_i], _w, 'REPLACE')
_vg = ob_raccoon.vertex_groups.new(name='lowerLegF.R')
_vg = ob_raccoon.vertex_groups.new(name='footF.R')
_vg = ob_raccoon.vertex_groups.new(name='upperLegF.L')
for _i, _w in zip([2, 6, 8, 11, 12, 19, 22, 25, 30, 31, 32, 33, 34, 35, 36, 40, 41, 42, 43, 69, 70, 73, 74, 75, 77, 79, 80, 81, 84, 87, 98, 107, 111, 112, 146, 166, 167, 168, 170, 172, 173, 175, 179, 194, 195, 196, 197, 199, 200, 201, 202, 203, 204, 239, 240], [0.3021, 0.2673, 0.1976, 0.1271, 0.0007362, 0.0593, 0.2697, 0.1451, 0.0781, 0.02431, 0.8822, 0.4584, 0.2161, 0.02897, 0.7061, 0.07138, 0.12, 0.392, 0.4533, 0.05036, 0.1448, 0.03494, 0.6322, 0.04041, 0.05153, 0.6677, 0.3815, 0.313, 0.08778, 0.2544, 0.02157, 0.1561, 0.7834, 0.05339, 0.003172, 0.8586, 0.5362, 0.7137, 0.04962, 0.225, 0.1041, 0.7455, 0.0383, 0.5187, 0.2311, 0.293, 0.04558, 0.1171, 0.002112, 0.3032, 0.3311, 0.01395, 0.008866, 0.02518, 0.01747]): _vg.add([_i], _w, 'REPLACE')
_vg = ob_raccoon.vertex_groups.new(name='lowerLegF.L')
for _i, _w in zip([2, 32, 33, 36, 37, 38, 39, 40, 41, 42, 43, 44, 45, 46, 47, 79, 80, 81, 82, 83, 84, 85, 86, 111, 113, 166, 167, 168, 169, 170, 171, 173, 174, 195, 196, 202, 214, 215], [0.008065, 0.002891, 0.0836, 0.1301, 0.1564, 0.5126, 0.2924, 0.9204, 0.8814, 0.5333, 0.5259, 0.948, 0.3502, 0.9385, 0.7805, 0.07561, 0.142, 0.1525, 0.2514, 0.9824, 0.9045, 0.9143, 0.7998, 0.1157, 0.3069, 0.08396, 0.1036, 0.1267, 0.4437, 0.9435, 0.9407, 0.9106, 0.914, 0.02037, 0.02997, 0.02781, 0.02404, 0.1039]): _vg.add([_i], _w, 'REPLACE')
_vg = ob_raccoon.vertex_groups.new(name='footF.L')
for _i, _w in zip([37, 38, 39, 44, 45, 46, 47, 48, 49, 82, 85, 86, 113, 169, 171, 174, 213, 214, 215, 216, 217], [0.8434, 0.487, 0.707, 0.0474, 0.6298, 0.05973, 0.218, 0.9923, 0.999, 0.7484, 0.0843, 0.198, 0.6837, 0.556, 0.05678, 0.08387, 0.989, 0.9607, 0.8956, 1.0, 0.9884]): _vg.add([_i], _w, 'REPLACE')
_vg = ob_raccoon.vertex_groups.new(name='upperLegB.R')
for _i, _w in zip([4, 18, 23, 72, 123, 158, 159, 160, 161, 162, 163, 164, 165, 191], [0.006612, 0.05033, 0.01485, 0.1319, 0.01837, 0.3163, 0.3214, 0.3284, 0.3327, 0.1962, 0.378, 0.3525, 0.1978, 0.07125]): _vg.add([_i], _w, 'REPLACE')
_vg = ob_raccoon.vertex_groups.new(name='lowerLegB.R')
for _i, _w in zip([72, 158, 159, 160, 161, 162, 163, 164, 165], [0.004264, 0.3467, 0.3311, 0.3185, 0.3223, 0.04569, 0.07961, 0.02179, 0.03426]): _vg.add([_i], _w, 'REPLACE')
_vg = ob_raccoon.vertex_groups.new(name='footB.R')
_vg = ob_raccoon.vertex_groups.new(name='upperLegB.L')
for _i, _w in zip([0, 1, 4, 5, 8, 9, 11, 12, 13, 14, 15, 16, 18, 19, 20, 21, 23, 25, 27, 28, 29, 33, 50, 51, 52, 53, 54, 57, 68, 70, 71, 72, 104, 105, 106, 107, 109, 110, 114, 115, 117, 123, 152, 153, 154, 155, 156, 157, 158, 159, 160, 161, 162, 163, 164, 165, 176, 178, 180, 181, 183, 189, 190, 191, 192, 193, 194, 195, 196, 199, 201, 202], [0.9123, 0.1829, 0.4079, 0.03171, 0.1904, 0.01053, 0.2002, 0.7901, 0.5028, 0.1173, 0.02208, 0.2685, 0.0437, 0.04915, 0.234, 0.07576, 0.4378, 0.1958, 0.7178, 0.05219, 0.09614, 0.02419, 0.1952, 0.06765, 0.08341, 0.1581, 0.04625, 0.02652, 0.8062, 0.1326, 0.7458, 0.1586, 0.09353, 0.147, 0.8732, 0.1945, 0.7548, 0.07831, 0.06038, 0.1525, 0.02661, 0.3278, 0.7245, 0.9217, 0.726, 0.9136, 0.9577, 0.7253, 0.06675, 0.06684, 0.06522, 0.06511, 0.09883, 0.1016, 0.0821, 0.1022, 0.6303, 0.062, 0.07334, 0.1545, 0.02625, 0.08336, 0.1156, 0.2102, 0.9375, 0.7238, 0.07556, 0.1116, 0.09357, 0.002331, 0.06685, 0.09114]): _vg.add([_i], _w, 'REPLACE')
_vg = ob_raccoon.vertex_groups.new(name='lowerLegB.L')
for _i, _w in zip([12, 13, 27, 50, 51, 52, 53, 54, 55, 56, 57, 58, 59, 60, 61, 109, 114, 115, 116, 117, 118, 152, 153, 154, 155, 156, 157, 180, 181, 182, 183, 184, 192, 193], [0.05854, 0.03943, 0.06932, 0.753, 0.9223, 0.9019, 0.803, 0.725, 0.9078, 0.8132, 0.7557, 0.04097, 0.0708, 0.03751, 0.01175, 0.07092, 0.9305, 0.8068, 0.8975, 0.7438, 0.04133, 0.222, 0.06712, 0.2241, 0.0402, 0.01667, 0.2284, 0.9144, 0.8058, 0.8519, 0.7493, 0.04229, 0.02901, 0.228]): _vg.add([_i], _w, 'REPLACE')
_vg = ob_raccoon.vertex_groups.new(name='footB.L')
for _i, _w in zip([50, 53, 54, 55, 56, 57, 58, 59, 60, 61, 62, 63, 64, 65, 66, 67, 115, 116, 117, 118, 119, 120, 121, 122, 181, 182, 183, 184, 185, 186, 187, 188, 205, 206, 207, 208, 209, 210, 211, 212], [0.03125, 0.01038, 0.2242, 0.08166, 0.1649, 0.204, 0.9516, 0.9282, 0.9551, 0.9675, 0.986, 0.9769, 0.9845, 0.9955, 0.9977, 0.9975, 0.01515, 0.09314, 0.2158, 0.9537, 0.9835, 0.9896, 0.9986, 0.9977, 0.01275, 0.1323, 0.2105, 0.953, 0.9753, 0.987, 0.9974, 0.9976, 0.9883, 0.9961, 0.9967, 0.9948, 0.9947, 0.9968, 0.9968, 0.9947]): _vg.add([_i], _w, 'REPLACE')
_m = ob_raccoon.modifiers.new('Mirror', 'MIRROR')
_m.use_axis = (False, True, False)
_m.use_clip = True
_m = ob_raccoon.modifiers.new('Armature', 'ARMATURE')
_m.object = ob_bones

# ---- collection membership
scene.collection.objects.link(ob_bones)
col_collection.objects.link(ob_raccoon)

# ---- scene / render settings (as saved in the file)
scene.frame_start = 0; scene.frame_end = 70; scene.frame_set(68)
scene.render.engine = 'BLENDER_EEVEE_NEXT'
scene.render.image_settings.file_format = 'JPEG'
scene.render.image_settings.color_mode = 'RGB'
scene.cycles.sampling_pattern = 'TABULATED_SOBOL'
scene.cycles.use_light_tree = False
scene.view_settings.view_transform = 'Filmic'
bpy.context.view_layer.update()

# ---- added for rendering (the .blend has no active camera and no usable light): camera, sun
cam_auto = bpy.data.cameras.new('AutoCamera')
cam_auto.lens = 50.0
cam_auto.sensor_width = 36.0
cam_auto.clip_end = 1000.0
ob_auto_camera = bpy.data.objects.new('AutoCamera', cam_auto)
scene.collection.objects.link(ob_auto_camera)
ob_auto_camera.location = (4.80687, -4.92322, 6.32687)
ob_auto_camera.rotation_euler = (1.09748, -7.21219e-08, 0.694738)
scene.camera = ob_auto_camera
light_auto_sun = bpy.data.lights.new('AutoSun', 'SUN')
light_auto_sun.energy = 3.0
light_auto_sun.angle = 0.0523599
ob_auto_sun = bpy.data.objects.new('AutoSun', light_auto_sun)
scene.collection.objects.link(ob_auto_sun)
ob_auto_sun.rotation_euler = (0.872665, 0.174533, 0.523599)
bpy.context.view_layer.update()
